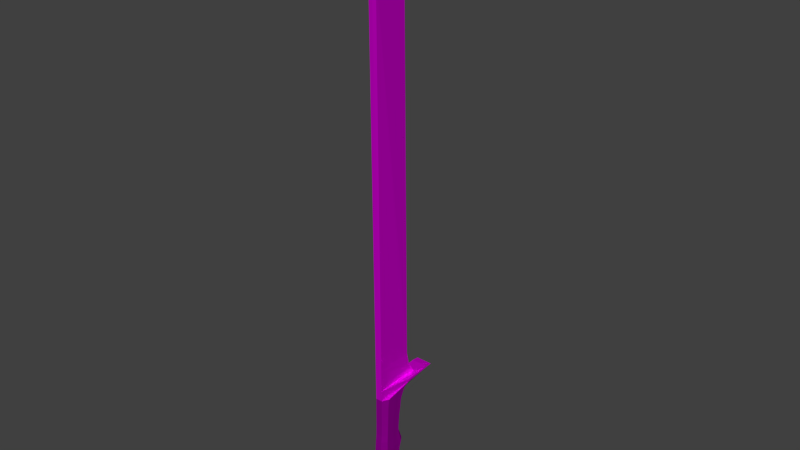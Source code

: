 # Source: Asde.blend  (saved by Blender 2.69.0; exported with 4.5.12 LTS)
import bpy
from mathutils import Matrix  # noqa: F401  (used for matrix-valued properties, if any)

bpy.ops.wm.read_factory_settings(use_empty=True)
scene = bpy.context.scene
scene.name = 'Scene'

# ---- collections
col_collection_1 = bpy.data.collections.new('Collection 1'); scene.collection.children.link(col_collection_1)

# ---- images (referenced by path relative to the original .blend; pixels are not part of the script)
import os
ASSET_DIR = os.environ.get("B2B_ASSET_DIR", "")  # directory of the original .blend (textures are referenced by path, not embedded)
HERE = os.path.dirname(os.path.abspath(__file__))  # packed textures are extracted next to this script under _unpacked/

def load_image(name, relpath, width, height, colorspace="sRGB"):
    """Load a texture the original file referenced (path relative to the .blend, or extracted next to this script)."""
    p = next((c for c in (os.path.join(HERE, relpath), os.path.join(ASSET_DIR, relpath)) if relpath and os.path.exists(c)), "")
    if p:
        img = bpy.data.images.load(p, check_existing=True)
        img.name = name
    else:  # same state as the original file: an image datablock whose file is absent (Cycles renders it pink)
        img = bpy.data.images.new(name, width, height)
        img.source = "FILE"
        img.filepath = "//" + (relpath or name)
    img.colorspace_settings.name = colorspace
    return img
img_scratched_metal1_png_001 = load_image('scratched_metal1.png.001', 'scratched_metal1.png', 1024, 1024, 'sRGB')
img_stained_cherry_wood_png_001 = load_image('stained cherry wood.png.001', 'stained cherry wood.png', 1024, 1024, 'sRGB')
img_brass_jpg_001 = load_image('brass.jpg.001', 'brass.jpg', 1024, 1024, 'sRGB')

# ---- materials (node trees are filled in below, after node groups)
mat_light = bpy.data.materials.new('light')
mat_light.alpha_threshold = 0.0
mat_light.roughness = 0.5
mat_light.line_color = (0.0, 0.0, 0.0, 1.0)
mat_orkswordsteel = bpy.data.materials.new('OrkSwordSteel')
mat_orkswordsteel.alpha_threshold = 0.0
mat_orkswordsteel.roughness = 0.5
mat_orkswordsteel.line_color = (0.0, 0.0, 0.0, 1.0)
mat_orkhandlewood = bpy.data.materials.new('OrkHandleWood')
mat_orkhandlewood.alpha_threshold = 0.0
mat_orkhandlewood.roughness = 0.5
mat_orkhandlewood.line_color = (0.0, 0.0, 0.0, 1.0)
mat_orcishhilt_pommel = bpy.data.materials.new('OrcishHilt/Pommel')
mat_orcishhilt_pommel.alpha_threshold = 0.0
mat_orcishhilt_pommel.roughness = 0.5
mat_orcishhilt_pommel.line_color = (0.0, 0.0, 0.0, 1.0)

# ---- material node trees
mat_light.use_nodes = True; mat_light.node_tree.nodes.clear()
_N = mat_light.node_tree.nodes; _L = mat_light.node_tree.links
n0 = _N.new('ShaderNodeOutputMaterial'); n0.name = 'Material Output'; n0.location = (300, 300)
n1 = _N.new('ShaderNodeEmission'); n1.name = 'Emission'; n1.location = (110, 300)
n1.inputs[0].default_value = (0.8, 0.8, 0.8, 1.0)
_L.new(n1.outputs[0], n0.inputs[0])
n0.is_active_output = True
mat_orkswordsteel.use_nodes = True; mat_orkswordsteel.node_tree.nodes.clear()
_N = mat_orkswordsteel.node_tree.nodes; _L = mat_orkswordsteel.node_tree.links
n0 = _N.new('ShaderNodeBsdfDiffuse'); n0.name = 'Diffuse BSDF'; n0.location = (337, 406)
n1 = _N.new('ShaderNodeOutputMaterial'); n1.name = 'Material Output'; n1.location = (695, 308)
n2 = _N.new('ShaderNodeBsdfAnisotropic'); n2.name = 'Glossy BSDF'; n2.location = (335, 263)
n2.distribution = 'BECKMANN'
n2.inputs[1].default_value = 0.4472
n3 = _N.new('ShaderNodeMixShader'); n3.name = 'Mix Shader'; n3.location = (525, 350)
n4 = _N.new('ShaderNodeTexImage'); n4.name = 'Image Texture'; n4.location = (88, 304)
n4.width = 190
n4.image = img_scratched_metal1_png_001
_L.new(n0.outputs[0], n3.inputs[1])
_L.new(n4.outputs[0], n0.inputs[0])
_L.new(n3.outputs[0], n1.inputs[0])
_L.new(n2.outputs[0], n3.inputs[2])
_L.new(n4.outputs[0], n2.inputs[0])
n1.is_active_output = True
mat_orkhandlewood.use_nodes = True; mat_orkhandlewood.node_tree.nodes.clear()
_N = mat_orkhandlewood.node_tree.nodes; _L = mat_orkhandlewood.node_tree.links
n0 = _N.new('ShaderNodeBsdfDiffuse'); n0.name = 'Diffuse BSDF'; n0.location = (308, 407)
n1 = _N.new('ShaderNodeMixShader'); n1.name = 'Mix Shader'; n1.location = (519, 370)
n1.inputs[0].default_value = 0.8
n2 = _N.new('ShaderNodeTexImage'); n2.name = 'Image Texture'; n2.location = (54, 332)
n2.width = 213
n2.image = img_stained_cherry_wood_png_001
n3 = _N.new('ShaderNodeOutputMaterial'); n3.name = 'Material Output'; n3.location = (700, 366)
n4 = _N.new('ShaderNodeBsdfAnisotropic'); n4.name = 'Glossy BSDF'; n4.location = (308, 280)
n4.distribution = 'BECKMANN'
n4.inputs[1].default_value = 0.5477
_L.new(n0.outputs[0], n1.inputs[1])
_L.new(n2.outputs[0], n0.inputs[0])
_L.new(n1.outputs[0], n3.inputs[0])
_L.new(n4.outputs[0], n1.inputs[2])
_L.new(n2.outputs[0], n4.inputs[0])
n3.is_active_output = True
mat_orcishhilt_pommel.use_nodes = True; mat_orcishhilt_pommel.node_tree.nodes.clear()
_N = mat_orcishhilt_pommel.node_tree.nodes; _L = mat_orcishhilt_pommel.node_tree.links
n0 = _N.new('ShaderNodeMixShader'); n0.name = 'Mix Shader'; n0.location = (173, 318)
n1 = _N.new('ShaderNodeBsdfDiffuse'); n1.name = 'Diffuse BSDF'; n1.location = (-46, 428)
n2 = _N.new('ShaderNodeTexImage'); n2.name = 'Image Texture'; n2.location = (-240, 342)
n2.width = 140
n2.image = img_brass_jpg_001
n3 = _N.new('ShaderNodeBsdfAnisotropic'); n3.name = 'Glossy BSDF'; n3.location = (-49, 240)
n3.distribution = 'BECKMANN'
n3.inputs[1].default_value = 0.4472
n4 = _N.new('ShaderNodeOutputMaterial'); n4.name = 'Material Output'; n4.location = (358, 326)
_L.new(n1.outputs[0], n0.inputs[2])
_L.new(n3.outputs[0], n0.inputs[1])
_L.new(n2.outputs[0], n1.inputs[0])
_L.new(n2.outputs[0], n3.inputs[0])
_L.new(n0.outputs[0], n4.inputs[0])
n4.is_active_output = True

# ---- world
world_world = bpy.data.worlds.new('World'); scene.world = world_world
world_world.color = (0.05088, 0.05088, 0.05088)
world_world.use_sun_shadow = False
world_world.sun_shadow_jitter_overblur = 0.0
world_world.cycles.sampling_method = 'MANUAL'
world_world.cycles.sample_map_resolution = 256

# ---- meshes
me_plane = bpy.data.meshes.new('Plane')
me_plane.from_pydata([(1.0, -1.0, 0.0), (-1.0, -1.0, 0.0), (1.0, 1.0, 0.0), (-1.0, 1.0, 0.0)], [], [(1, 0, 2, 3)])
me_plane.materials.append(mat_light)
me_plane.use_remesh_preserve_volume = False
me_plane.use_remesh_preserve_attributes = False
me_plane.use_mirror_vertex_groups = False
me_plane.update()
me_cube = bpy.data.meshes.new('Cube')
me_cube.from_pydata([(0.02281, 0.1378, -1.0), (0.02281, 0.07591, -1.0), (0.006926, 0.1751, -0.9797), (0.02281, 0.04337, -0.9707), (0.006926, 0.1417, -0.9595), (0.009347, 0.05071, -0.9718), (0.006926, 0.1303, -0.9389), (0.009347, 0.05213, -0.9389), (0.006926, 0.1277, -0.9228), (0.009347, 0.05333, -0.9228), (0.006926, 0.1285, -0.8985), (0.009347, 0.05324, -0.8985), (0.006926, 0.1278, -0.8741), (0.009347, 0.05286, -0.8741), (0.006926, 0.1307, -0.8417), (0.009347, 0.05125, -0.8417), (0.006926, 0.1402, -0.8095), (0.009347, 0.0517, -0.8095), (0.006926, 0.1285, -0.7773), (0.009347, 0.05394, -0.7773), (0.006926, 0.1274, -0.7572), (0.009347, 0.0557, -0.7572), (0.006926, 0.1303, -0.7246), (0.009347, 0.05653, -0.7246), (0.006926, 0.1355, -0.6966), (0.009347, 0.05656, -0.6966), (0.006926, 0.1395, -0.6706), (0.009347, 0.05659, -0.6706), (0.006926, 0.1545, -0.6451), (0.009347, 0.05707, -0.6451), (0.006926, 0.1342, -0.8264), (0.009347, 0.05124, -0.8264), (0.006926, 0.1287, -0.8504), (0.009347, 0.05121, -0.8504), (0.02281, 0.2438, -0.619), (0.009347, 0.05693, -0.6262), (0.005548, 0.1893, -0.6181), (0.009347, 0.05685, -0.6146), (0.02281, 0.1449, -0.9961), (0.02281, 0.0657, -0.9944), (0.02281, 0.1518, -0.9924), (0.02281, 0.05771, -0.989), (0.02281, 0.1596, -0.9881), (0.02281, 0.05049, -0.9829), (0.02281, 0.1674, -0.9839), (0.02281, 0.04436, -0.9768), (0.02281, 0.1719, -0.9814), (0.02281, 0.04054, -0.9732), (0.02281, 0.223, -0.6163), (0.02281, 0.1504, -0.6268), (0.02281, 0.1524, -0.6199), (0.02281, 0.134, -1.0), (0.01061, 0.167, -0.9791), (0.01061, 0.1361, -0.9603), (0.01061, 0.1255, -0.9389), (0.01061, 0.1231, -0.9228), (0.01061, 0.1239, -0.8985), (0.01061, 0.1232, -0.8741), (0.01061, 0.1258, -0.8417), (0.01061, 0.1347, -0.8095), (0.01061, 0.1239, -0.7773), (0.01061, 0.123, -0.7572), (0.01061, 0.1257, -0.7246), (0.01061, 0.1307, -0.6966), (0.01061, 0.1344, -0.6706), (0.01061, 0.1485, -0.6451), (0.01061, 0.1291, -0.8264), (0.01061, 0.124, -0.8504), (0.02281, 0.14, -0.996), (0.02281, 0.146, -0.9922), (0.02281, 0.1529, -0.9878), (0.02281, 0.1598, -0.9835), (0.02281, 0.1638, -0.9809), (0.02281, 0.1298, -1.0), (0.01536, 0.1581, -0.9785), (0.01536, 0.1299, -0.9611), (0.01536, 0.1202, -0.9389), (0.01536, 0.1181, -0.9228), (0.01536, 0.1188, -0.8985), (0.01536, 0.1182, -0.8741), (0.01536, 0.1204, -0.8417), (0.01536, 0.1287, -0.8095), (0.01536, 0.1189, -0.7773), (0.01536, 0.1181, -0.7572), (0.01536, 0.1207, -0.7246), (0.01536, 0.1253, -0.6966), (0.01536, 0.1288, -0.6706), (0.01536, 0.1419, -0.6451), (0.01536, 0.1235, -0.8264), (0.01536, 0.1187, -0.8504), (0.02281, 0.1347, -0.9959), (0.02281, 0.1396, -0.9919), (0.02281, 0.1455, -0.9874), (0.02281, 0.1515, -0.983), (0.02281, 0.1549, -0.9804), (0.02281, 0.1206, -1.0), (0.01585, 0.1397, -0.9772), (0.01585, 0.1175, -0.9629), (0.01585, 0.1097, -0.9389), (0.01585, 0.1081, -0.9228), (0.01585, 0.1087, -0.8985), (0.01585, 0.1081, -0.8741), (0.01585, 0.1097, -0.8417), (0.01585, 0.1167, -0.8095), (0.01585, 0.1089, -0.7773), (0.01585, 0.1086, -0.7572), (0.01585, 0.1109, -0.7246), (0.01585, 0.1147, -0.6966), (0.01585, 0.1176, -0.6706), (0.01585, 0.1285, -0.6451), (0.01585, 0.1123, -0.8264), (0.01585, 0.1083, -0.8504), (0.02281, 0.123, -0.9956), (0.02281, 0.1257, -0.9914), (0.02281, 0.1294, -0.9867), (0.02281, 0.1333, -0.9819), (0.02281, 0.1355, -0.9792), (0.02281, 0.08724, -1.0), (0.01939, 0.06751, -0.9723), (0.01939, 0.06737, -0.9696), (0.01939, 0.06645, -0.9389), (0.01939, 0.06695, -0.9228), (0.01939, 0.06703, -0.8985), (0.01939, 0.0666, -0.8741), (0.01939, 0.0658, -0.8417), (0.01939, 0.06791, -0.8095), (0.01939, 0.0676, -0.7773), (0.01939, 0.06884, -0.7572), (0.01939, 0.07004, -0.7246), (0.01939, 0.07102, -0.6966), (0.01939, 0.07178, -0.6706), (0.01939, 0.07492, -0.6451), (0.01939, 0.06645, -0.8264), (0.01939, 0.06541, -0.8504), (0.02281, 0.08021, -0.9947), (0.02281, 0.07495, -0.9896), (0.02281, 0.07048, -0.9838), (0.02281, 0.0669, -0.9781), (0.02281, 0.0646, -0.9747), (0.02281, 0.1071, -1.0), (0.01782, 0.1098, -0.9752), (0.01782, 0.09658, -0.9656), (0.01782, 0.09155, -0.9389), (0.01782, 0.09084, -0.9228), (0.01782, 0.09121, -0.8985), (0.01782, 0.09068, -0.8741), (0.01782, 0.0913, -0.8417), (0.01782, 0.09632, -0.8095), (0.01782, 0.09155, -0.7773), (0.01782, 0.09187, -0.7572), (0.01782, 0.09371, -0.7246), (0.01782, 0.09638, -0.6966), (0.01782, 0.09839, -0.6706), (0.01782, 0.1062, -0.6451), (0.01782, 0.0931, -0.8264), (0.01782, 0.0903, -0.8504), (0.02281, 0.1057, -0.9953), (0.02281, 0.1052, -0.9907), (0.02281, 0.1055, -0.9855), (0.02281, 0.1064, -0.9804), (0.02281, 0.1068, -0.9774), (0.01099, 0.05668, 0.5777), (0.01095, 0.04987, 0.5487), (0.005404, 0.1715, -0.5855), (0.009392, 0.05661, -0.582), (0.003007, 0.1674, -0.5541), (0.009435, 0.05638, -0.5508), (0.0, 0.1969, 0.4921), (0.01089, 0.04864, 0.5032), (0.0, 0.1585, 0.3941), (0.01085, 0.04882, 0.4784), (-0.02281, 0.1378, -1.0), (-0.02281, 0.07591, -1.0), (-1.788e-07, 0.1378, -1.0), (5.96e-08, 0.07591, -1.0), (-0.006926, 0.1751, -0.9797), (-0.02281, 0.04337, -0.9707), (6.414e-08, 0.04337, -0.9707), (-1.797e-07, 0.1751, -0.9797), (-0.006926, 0.1417, -0.9595), (-0.009347, 0.05071, -0.9718), (-1.806e-07, 0.1417, -0.9595), (6.865e-08, 0.05071, -0.9718), (-0.006926, 0.1303, -0.9389), (-0.009347, 0.05213, -0.9389), (-1.815e-07, 0.1303, -0.9389), (7.325e-08, 0.05213, -0.9389), (-0.006926, 0.1277, -0.9228), (-0.009347, 0.05333, -0.9228), (-1.823e-07, 0.1277, -0.9228), (7.687e-08, 0.05333, -0.9228), (-0.006926, 0.1285, -0.8985), (-0.009347, 0.05324, -0.8985), (-1.834e-07, 0.1285, -0.8985), (8.229e-08, 0.05324, -0.8985), (-0.006926, 0.1278, -0.8741), (-0.009347, 0.05286, -0.8741), (-1.844e-07, 0.1278, -0.8741), (8.774e-08, 0.05286, -0.8741), (-0.006926, 0.1307, -0.8417), (-0.009347, 0.05125, -0.8417), (-1.859e-07, 0.1307, -0.8417), (9.498e-08, 0.05125, -0.8417), (-0.006926, 0.1402, -0.8095), (-0.009347, 0.0517, -0.8095), (-1.873e-07, 0.1402, -0.8095), (1.022e-07, 0.0517, -0.8095), (-0.006926, 0.1285, -0.7773), (-0.009347, 0.05394, -0.7773), (-1.888e-07, 0.1285, -0.7773), (1.094e-07, 0.05394, -0.7773), (-0.006926, 0.1274, -0.7572), (-0.009347, 0.0557, -0.7572), (-1.897e-07, 0.1274, -0.7572), (1.139e-07, 0.0557, -0.7572), (-0.006926, 0.1303, -0.7246), (-0.009347, 0.05653, -0.7246), (-1.911e-07, 0.1303, -0.7246), (1.212e-07, 0.05654, -0.7246), (-0.006926, 0.1355, -0.6966), (-0.009347, 0.05656, -0.6966), (-1.924e-07, 0.1355, -0.6966), (1.274e-07, 0.05656, -0.6966), (-0.006926, 0.1395, -0.6706), (-0.009347, 0.05659, -0.6706), (-1.935e-07, 0.1395, -0.6706), (1.332e-07, 0.05659, -0.6706), (-0.006926, 0.1545, -0.6451), (-0.009347, 0.05707, -0.6451), (-1.947e-07, 0.1545, -0.6451), (1.389e-07, 0.05707, -0.6451), (-0.006926, 0.1342, -0.8264), (-0.009347, 0.05124, -0.8264), (-1.866e-07, 0.1342, -0.8264), (9.841e-08, 0.05124, -0.8264), (-0.006926, 0.1287, -0.8504), (-0.009347, 0.05121, -0.8504), (-1.855e-07, 0.1287, -0.8504), (9.303e-08, 0.05121, -0.8504), (-0.02281, 0.2438, -0.619), (-0.009347, 0.05693, -0.6262), (-1.955e-07, 0.2438, -0.619), (1.432e-07, 0.05693, -0.6262), (-0.005548, 0.1893, -0.6181), (-0.009347, 0.05685, -0.6146), (1.457e-07, 0.05685, -0.6146), (6.047e-08, 0.0657, -0.9944), (-0.02281, 0.1449, -0.9961), (-0.02281, 0.0657, -0.9944), (-1.79e-07, 0.1449, -0.9961), (6.131e-08, 0.05771, -0.989), (-0.02281, 0.1518, -0.9924), (-0.02281, 0.05771, -0.989), (-1.792e-07, 0.1518, -0.9924), (6.226e-08, 0.05049, -0.9829), (-0.02281, 0.1596, -0.9881), (-0.02281, 0.05049, -0.9829), (-1.793e-07, 0.1596, -0.9881), (6.32e-08, 0.04436, -0.9768), (-0.02281, 0.1674, -0.9839), (-0.02281, 0.04436, -0.9768), (-1.795e-07, 0.1674, -0.9839), (6.375e-08, 0.04054, -0.9732), (-0.02281, 0.1719, -0.9814), (-0.02281, 0.04054, -0.9732), (-1.796e-07, 0.1719, -0.9814), (-0.02281, 0.223, -0.6163), (-1.959e-07, 0.223, -0.6163), (-0.02281, 0.1504, -0.6268), (-0.02281, 0.1524, -0.6199), (4.259e-07, 0.06449, 0.6615), (-0.02281, 0.134, -1.0), (-1.641e-07, 0.134, -1.0), (-0.01061, 0.167, -0.9791), (-0.01061, 0.1361, -0.9603), (-0.01061, 0.1255, -0.9389), (-0.01061, 0.1231, -0.9228), (-0.01061, 0.1239, -0.8985), (-0.01061, 0.1232, -0.8741), (-0.01061, 0.1258, -0.8417), (-0.01061, 0.1347, -0.8095), (-0.01061, 0.1239, -0.7773), (-0.01061, 0.123, -0.7572), (-0.01061, 0.1257, -0.7246), (-0.01061, 0.1307, -0.6966), (-0.01061, 0.1344, -0.6706), (-0.01061, 0.1485, -0.6451), (-0.01061, 0.1291, -0.8264), (-0.01061, 0.124, -0.8504), (-0.02281, 0.14, -0.996), (-0.02281, 0.146, -0.9922), (-0.02281, 0.1529, -0.9878), (-0.02281, 0.1598, -0.9835), (-0.02281, 0.1638, -0.9809), (-0.02281, 0.1298, -1.0), (-0.01536, 0.1581, -0.9785), (-0.01536, 0.1299, -0.9611), (-0.01536, 0.1202, -0.9389), (-0.01536, 0.1181, -0.9228), (-0.01536, 0.1188, -0.8985), (-0.01536, 0.1182, -0.8741), (-0.01536, 0.1204, -0.8417), (-0.01536, 0.1287, -0.8095), (-0.01536, 0.1189, -0.7773), (-0.01536, 0.1181, -0.7572), (-0.01536, 0.1207, -0.7246), (-0.01536, 0.1253, -0.6966), (-0.01536, 0.1288, -0.6706), (-0.01536, 0.1419, -0.6451), (-0.01536, 0.1235, -0.8264), (-0.01536, 0.1187, -0.8504), (-0.02281, 0.1347, -0.9959), (-0.02281, 0.1396, -0.9919), (-0.02281, 0.1455, -0.9874), (-0.02281, 0.1515, -0.983), (-0.02281, 0.1549, -0.9804), (-1.48e-07, 0.1298, -1.0), (-0.02281, 0.1206, -1.0), (-0.01585, 0.1397, -0.9772), (-0.01585, 0.1175, -0.9629), (-0.01585, 0.1097, -0.9389), (-0.01585, 0.1081, -0.9228), (-0.01585, 0.1087, -0.8985), (-0.01585, 0.1081, -0.8741), (-0.01585, 0.1097, -0.8417), (-0.01585, 0.1167, -0.8095), (-0.01585, 0.1089, -0.7773), (-0.01585, 0.1086, -0.7572), (-0.01585, 0.1109, -0.7246), (-0.01585, 0.1147, -0.6966), (-0.01585, 0.1176, -0.6706), (-0.01585, 0.1285, -0.6451), (-0.01585, 0.1123, -0.8264), (-0.01585, 0.1083, -0.8504), (-0.02281, 0.123, -0.9956), (-0.02281, 0.1257, -0.9914), (-0.02281, 0.1294, -0.9867), (-0.02281, 0.1333, -0.9819), (-0.02281, 0.1355, -0.9792), (-1.128e-07, 0.1206, -1.0), (-0.02281, 0.08724, -1.0), (-0.01939, 0.06751, -0.9723), (-0.01939, 0.06737, -0.9696), (-0.01939, 0.06645, -0.9389), (-0.01939, 0.06695, -0.9228), (-0.01939, 0.06703, -0.8985), (-0.01939, 0.0666, -0.8741), (-0.01939, 0.0658, -0.8417), (-0.01939, 0.06791, -0.8095), (-0.01939, 0.0676, -0.7773), (-0.01939, 0.06884, -0.7572), (-0.01939, 0.07004, -0.7246), (-0.01939, 0.07102, -0.6966), (-0.01939, 0.07178, -0.6706), (-0.01939, 0.07492, -0.6451), (-0.01939, 0.06645, -0.8264), (-0.01939, 0.06541, -0.8504), (-0.02281, 0.08021, -0.9947), (-0.02281, 0.07495, -0.9896), (-0.02281, 0.07048, -0.9838), (-0.02281, 0.0669, -0.9781), (-0.02281, 0.0646, -0.9747), (1.592e-08, 0.08724, -1.0), (-0.02281, 0.1071, -1.0), (-0.01782, 0.1098, -0.9752), (-0.01782, 0.09658, -0.9656), (-0.01782, 0.09155, -0.9389), (-0.01782, 0.09084, -0.9228), (-0.01782, 0.09121, -0.8985), (-0.01782, 0.09068, -0.8741), (-0.01782, 0.0913, -0.8417), (-0.01782, 0.09632, -0.8095), (-0.01782, 0.09155, -0.7773), (-0.01782, 0.09187, -0.7572), (-0.01782, 0.09371, -0.7246), (-0.01782, 0.09638, -0.6966), (-0.01782, 0.09839, -0.6706), (-0.01782, 0.1062, -0.6451), (-0.01782, 0.0931, -0.8264), (-0.01782, 0.0903, -0.8504), (-0.02281, 0.1057, -0.9953), (-0.02281, 0.1052, -0.9907), (-0.02281, 0.1055, -0.9855), (-0.02281, 0.1064, -0.9804), (-0.02281, 0.1068, -0.9774), (-6.063e-08, 0.1071, -1.0), (-0.01099, 0.05668, 0.5777), (-0.0003988, 0.1786, 0.5563), (-0.01095, 0.04987, 0.5487), (4.191e-07, 0.04943, 0.5496), (-0.005404, 0.1715, -0.5855), (-0.009392, 0.05661, -0.582), (1.534e-07, 0.05659, -0.582), (-0.003007, 0.1674, -0.5541), (-0.009435, 0.05638, -0.5508), (1.607e-07, 0.05635, -0.5507), (-0.01089, 0.04864, 0.5032), (4.084e-07, 0.04822, 0.5041), (-0.01085, 0.04882, 0.4784), (4.026e-07, 0.04841, 0.4792), (3.883e-07, 0.05674, 0.5627)], [], [(117, 1, 174, 362), (38, 0, 173, 249), (138, 118, 3, 47), (47, 3, 177, 262), (4, 2, 178, 181), (118, 119, 5, 3), (3, 5, 182, 177), (6, 4, 181, 185), (119, 120, 7, 5), (5, 7, 186, 182), (8, 6, 185, 189), (120, 121, 9, 7), (7, 9, 190, 186), (10, 8, 189, 193), (121, 122, 11, 9), (9, 11, 194, 190), (12, 10, 193, 197), (122, 123, 13, 11), (11, 13, 198, 194), (32, 12, 197, 237), (133, 124, 15, 33), (33, 15, 202, 238), (30, 14, 201, 233), (132, 125, 17, 31), (31, 17, 206, 234), (18, 16, 205, 209), (125, 126, 19, 17), (17, 19, 210, 206), (20, 18, 209, 213), (126, 127, 21, 19), (19, 21, 214, 210), (22, 20, 213, 217), (127, 128, 23, 21), (21, 23, 218, 214), (24, 22, 217, 221), (128, 129, 25, 23), (23, 25, 222, 218), (26, 24, 221, 225), (129, 130, 27, 25), (25, 27, 226, 222), (28, 26, 225, 229), (130, 131, 29, 27), (27, 29, 230, 226), (34, 28, 229, 241), (16, 30, 233, 205), (124, 132, 31, 15), (15, 31, 234, 202), (14, 32, 237, 201), (123, 133, 33, 13), (13, 33, 238, 198), (28, 34, 49, 35, 29, 131, 153, 109, 87, 65), (29, 35, 242, 230), (40, 38, 249, 253), (117, 134, 39, 1), (1, 39, 246, 174), (134, 135, 41, 39), (39, 41, 250, 246), (42, 40, 253, 257), (135, 136, 43, 41), (41, 43, 254, 250), (44, 42, 257, 261), (136, 137, 45, 43), (43, 45, 258, 254), (46, 44, 261, 265), (137, 138, 47, 45), (45, 47, 262, 258), (2, 46, 265, 178), (48, 36, 37, 50), (48, 34, 241, 267), (34, 48, 50, 37, 35, 49), (35, 37, 245, 242), (387, 270, 161, 162), (0, 51, 272, 173), (46, 2, 52, 72), (2, 4, 53, 52), (4, 6, 54, 53), (6, 8, 55, 54), (8, 10, 56, 55), (10, 12, 57, 56), (32, 14, 58, 67), (30, 16, 59, 66), (16, 18, 60, 59), (18, 20, 61, 60), (20, 22, 62, 61), (22, 24, 63, 62), (24, 26, 64, 63), (26, 28, 65, 64), (14, 30, 66, 58), (12, 32, 67, 57), (0, 38, 68, 51), (38, 40, 69, 68), (40, 42, 70, 69), (42, 44, 71, 70), (44, 46, 72, 71), (51, 73, 316, 272), (72, 52, 74, 94), (52, 53, 75, 74), (53, 54, 76, 75), (54, 55, 77, 76), (55, 56, 78, 77), (56, 57, 79, 78), (67, 58, 80, 89), (66, 59, 81, 88), (59, 60, 82, 81), (60, 61, 83, 82), (61, 62, 84, 83), (62, 63, 85, 84), (63, 64, 86, 85), (64, 65, 87, 86), (58, 66, 88, 80), (57, 67, 89, 79), (51, 68, 90, 73), (68, 69, 91, 90), (69, 70, 92, 91), (70, 71, 93, 92), (71, 72, 94, 93), (73, 95, 339, 316), (94, 74, 96, 116), (74, 75, 97, 96), (75, 76, 98, 97), (76, 77, 99, 98), (77, 78, 100, 99), (78, 79, 101, 100), (89, 80, 102, 111), (88, 81, 103, 110), (81, 82, 104, 103), (82, 83, 105, 104), (83, 84, 106, 105), (84, 85, 107, 106), (85, 86, 108, 107), (86, 87, 109, 108), (80, 88, 110, 102), (79, 89, 111, 101), (73, 90, 112, 95), (90, 91, 113, 112), (91, 92, 114, 113), (92, 93, 115, 114), (93, 94, 116, 115), (139, 117, 362, 385), (160, 140, 118, 138), (140, 141, 119, 118), (141, 142, 120, 119), (142, 143, 121, 120), (143, 144, 122, 121), (144, 145, 123, 122), (155, 146, 124, 133), (154, 147, 125, 132), (147, 148, 126, 125), (148, 149, 127, 126), (149, 150, 128, 127), (150, 151, 129, 128), (151, 152, 130, 129), (152, 153, 131, 130), (146, 154, 132, 124), (145, 155, 133, 123), (139, 156, 134, 117), (156, 157, 135, 134), (157, 158, 136, 135), (158, 159, 137, 136), (159, 160, 138, 137), (95, 139, 385, 339), (116, 96, 140, 160), (96, 97, 141, 140), (97, 98, 142, 141), (98, 99, 143, 142), (99, 100, 144, 143), (100, 101, 145, 144), (111, 102, 146, 155), (110, 103, 147, 154), (103, 104, 148, 147), (104, 105, 149, 148), (105, 106, 150, 149), (106, 107, 151, 150), (107, 108, 152, 151), (108, 109, 153, 152), (102, 110, 154, 146), (101, 111, 155, 145), (95, 112, 156, 139), (112, 113, 157, 156), (113, 114, 158, 157), (114, 115, 159, 158), (115, 116, 160, 159), (162, 161, 270, 389), (168, 162, 389, 397), (167, 387, 162, 168), (37, 164, 392, 245), (36, 163, 164, 37), (164, 166, 395, 392), (163, 165, 166, 164), (165, 163, 390, 393), (170, 168, 397, 399), (169, 167, 168, 170), (166, 170, 399, 395), (165, 169, 170, 166), (340, 362, 174, 172), (247, 249, 173, 171), (361, 264, 176, 341), (264, 262, 177, 176), (179, 181, 178, 175), (341, 176, 180, 342), (176, 177, 182, 180), (183, 185, 181, 179), (342, 180, 184, 343), (180, 182, 186, 184), (187, 189, 185, 183), (343, 184, 188, 344), (184, 186, 190, 188), (191, 193, 189, 187), (344, 188, 192, 345), (188, 190, 194, 192), (195, 197, 193, 191), (345, 192, 196, 346), (192, 194, 198, 196), (235, 237, 197, 195), (356, 236, 200, 347), (236, 238, 202, 200), (231, 233, 201, 199), (355, 232, 204, 348), (232, 234, 206, 204), (207, 209, 205, 203), (348, 204, 208, 349), (204, 206, 210, 208), (211, 213, 209, 207), (349, 208, 212, 350), (208, 210, 214, 212), (215, 217, 213, 211), (350, 212, 216, 351), (212, 214, 218, 216), (219, 221, 217, 215), (351, 216, 220, 352), (216, 218, 222, 220), (223, 225, 221, 219), (352, 220, 224, 353), (220, 222, 226, 224), (227, 229, 225, 223), (353, 224, 228, 354), (224, 226, 230, 228), (239, 241, 229, 227), (203, 205, 233, 231), (347, 200, 232, 355), (200, 202, 234, 232), (199, 201, 237, 235), (346, 196, 236, 356), (196, 198, 238, 236), (227, 286, 308, 331, 377, 354, 228, 240, 268, 239), (228, 230, 242, 240), (251, 253, 249, 247), (340, 172, 248, 357), (172, 174, 246, 248), (357, 248, 252, 358), (248, 246, 250, 252), (255, 257, 253, 251), (358, 252, 256, 359), (252, 250, 254, 256), (259, 261, 257, 255), (359, 256, 260, 360), (256, 254, 258, 260), (263, 265, 261, 259), (360, 260, 264, 361), (260, 258, 262, 264), (175, 178, 265, 263), (266, 269, 244, 243), (266, 267, 241, 239), (239, 268, 240, 244, 269, 266), (240, 242, 245, 244), (387, 388, 386, 270), (171, 173, 272, 271), (263, 293, 273, 175), (175, 273, 274, 179), (179, 274, 275, 183), (183, 275, 276, 187), (187, 276, 277, 191), (191, 277, 278, 195), (235, 288, 279, 199), (231, 287, 280, 203), (203, 280, 281, 207), (207, 281, 282, 211), (211, 282, 283, 215), (215, 283, 284, 219), (219, 284, 285, 223), (223, 285, 286, 227), (199, 279, 287, 231), (195, 278, 288, 235), (171, 271, 289, 247), (247, 289, 290, 251), (251, 290, 291, 255), (255, 291, 292, 259), (259, 292, 293, 263), (271, 272, 316, 294), (293, 315, 295, 273), (273, 295, 296, 274), (274, 296, 297, 275), (275, 297, 298, 276), (276, 298, 299, 277), (277, 299, 300, 278), (288, 310, 301, 279), (287, 309, 302, 280), (280, 302, 303, 281), (281, 303, 304, 282), (282, 304, 305, 283), (283, 305, 306, 284), (284, 306, 307, 285), (285, 307, 308, 286), (279, 301, 309, 287), (278, 300, 310, 288), (271, 294, 311, 289), (289, 311, 312, 290), (290, 312, 313, 291), (291, 313, 314, 292), (292, 314, 315, 293), (294, 316, 339, 317), (315, 338, 318, 295), (295, 318, 319, 296), (296, 319, 320, 297), (297, 320, 321, 298), (298, 321, 322, 299), (299, 322, 323, 300), (310, 333, 324, 301), (309, 332, 325, 302), (302, 325, 326, 303), (303, 326, 327, 304), (304, 327, 328, 305), (305, 328, 329, 306), (306, 329, 330, 307), (307, 330, 331, 308), (301, 324, 332, 309), (300, 323, 333, 310), (294, 317, 334, 311), (311, 334, 335, 312), (312, 335, 336, 313), (313, 336, 337, 314), (314, 337, 338, 315), (363, 385, 362, 340), (384, 361, 341, 364), (364, 341, 342, 365), (365, 342, 343, 366), (366, 343, 344, 367), (367, 344, 345, 368), (368, 345, 346, 369), (379, 356, 347, 370), (378, 355, 348, 371), (371, 348, 349, 372), (372, 349, 350, 373), (373, 350, 351, 374), (374, 351, 352, 375), (375, 352, 353, 376), (376, 353, 354, 377), (370, 347, 355, 378), (369, 346, 356, 379), (363, 340, 357, 380), (380, 357, 358, 381), (381, 358, 359, 382), (382, 359, 360, 383), (383, 360, 361, 384), (317, 339, 385, 363), (338, 384, 364, 318), (318, 364, 365, 319), (319, 365, 366, 320), (320, 366, 367, 321), (321, 367, 368, 322), (322, 368, 369, 323), (333, 379, 370, 324), (332, 378, 371, 325), (325, 371, 372, 326), (326, 372, 373, 327), (327, 373, 374, 328), (328, 374, 375, 329), (329, 375, 376, 330), (330, 376, 377, 331), (324, 370, 378, 332), (323, 369, 379, 333), (317, 363, 380, 334), (334, 380, 381, 335), (335, 381, 382, 336), (336, 382, 383, 337), (337, 383, 384, 338), (388, 389, 270, 386), (163, 36, 243, 390), (396, 397, 389, 388), (244, 245, 392, 391), (243, 244, 391, 390), (391, 392, 395, 394), (390, 391, 394, 393), (398, 399, 397, 396), (169, 398, 396, 167), (394, 395, 399, 398), (167, 396, 388, 387), (393, 394, 398, 169), (243, 36, 267, 266), (400, 169, 165), (36, 48, 267), (400, 165, 393, 169)])
me_cube.polygons.foreach_set('material_index', [2, 2, 2, 2, 2, 2, 2, 1, 1, 1, 1, 1, 1, 1, 1, 1, 1, 1, 1, 1, 1, 1, 1, 1, 1, 1, 1, 1, 1, 1, 1, 1, 1, 1, 1, 1, 1, 1, 1, 1, 1, 1, 1, 2, 1, 1, 1, 1, 1, 1, 2, 2, 2, 2, 2, 2, 2, 2, 2, 2, 2, 2, 2, 2, 2, 2, 2, 2, 2, 2, 2, 0, 2, 2, 2, 1, 1, 1, 1, 1, 1, 1, 1, 1, 1, 1, 1, 1, 1, 2, 2, 2, 2, 2, 2, 2, 2, 1, 1, 1, 1, 1, 1, 1, 1, 1, 1, 1, 1, 1, 1, 2, 2, 2, 2, 2, 2, 2, 2, 1, 1, 1, 1, 1, 1, 1, 1, 1, 1, 1, 1, 1, 1, 2, 2, 2, 2, 0, 2, 2, 2, 1, 1, 1, 1, 1, 1, 1, 1, 1, 1, 1, 1, 1, 1, 2, 2, 2, 2, 2, 2, 2, 2, 1, 1, 1, 1, 1, 1, 1, 1, 1, 1, 1, 1, 1, 1, 2, 2, 2, 2, 2, 0, 0, 0, 0, 0, 0, 0, 0, 0, 0, 0, 0, 2, 2, 2, 2, 2, 2, 2, 1, 1, 1, 1, 1, 1, 1, 1, 1, 1, 1, 1, 1, 1, 1, 1, 1, 1, 1, 1, 1, 1, 1, 1, 1, 1, 1, 1, 1, 1, 1, 1, 1, 1, 1, 1, 2, 1, 1, 1, 1, 1, 1, 2, 2, 2, 2, 2, 2, 2, 2, 2, 2, 2, 2, 2, 2, 2, 2, 2, 2, 2, 2, 2, 0, 2, 2, 2, 1, 1, 1, 1, 1, 1, 1, 1, 1, 1, 1, 1, 1, 1, 2, 2, 2, 2, 2, 2, 2, 2, 1, 1, 1, 1, 1, 1, 1, 1, 1, 1, 1, 1, 1, 1, 2, 2, 2, 2, 2, 2, 2, 2, 1, 1, 1, 1, 1, 1, 1, 1, 1, 1, 1, 1, 1, 1, 2, 2, 2, 2, 2, 2, 2, 2, 1, 1, 1, 1, 1, 1, 1, 1, 1, 1, 1, 1, 1, 1, 2, 2, 2, 2, 2, 2, 2, 2, 1, 1, 1, 1, 1, 1, 1, 1, 1, 1, 1, 1, 1, 1, 0, 2, 2, 2, 2, 0, 0, 0, 0, 0, 0, 0, 0, 0, 0, 0, 0, 2, 0, 2, 0])
_uv = me_cube.uv_layers.new(name='UVMap')
_uv.uv.foreach_set('vector', [2.26, -0.5581, 2.261, -0.4182, 1.974, -0.4173, 1.973, -0.5572, 2.258, -1.279, 2.258, -1.182, 1.971, -1.181, 1.971, -1.279, 2.174, 3.954, 2.207, 3.917, 2.202, 4.224, 2.167, 4.257, 2.295, -1.693, 2.262, -1.693, 2.261, -1.98, 2.294, -1.98, 1.857, 3.738, 1.859, 4.184, 1.771, 4.184, 1.77, 3.738, 2.565, -3.997, 2.56, -3.997, 2.354, -3.87, 2.261, -4.04, 2.261, -4.04, 2.354, -3.87, 2.355, -3.753, 2.261, -3.752, 0.9164, 0.8998, 0.9165, 0.9309, 0.9061, 0.931, 0.906, 0.8998, 0.6036, 0.56, 0.601, 0.6061, 0.5804, 0.6055, 0.5796, 0.5559, 0.8942, 8.633e-05, 0.8941, 0.04973, 0.88, 0.04968, 0.8801, 4.321e-05, 0.9164, 0.8754, 0.9164, 0.8998, 0.906, 0.8998, 0.9059, 0.8754, 0.601, 0.6061, 0.6011, 0.6305, 0.5815, 0.6299, 0.5804, 0.6055, 0.8941, 0.04973, 0.894, 0.07411, 0.8799, 0.07406, 0.88, 0.04968, 0.9163, 0.8388, 0.9164, 0.8754, 0.9059, 0.8754, 0.9058, 0.8388, 0.6011, 0.6305, 0.6002, 0.6671, 0.5803, 0.6665, 0.5815, 0.6299, 0.894, 0.07411, 0.8939, 0.1107, 0.8798, 0.1107, 0.8799, 0.07406, 0.9161, 0.8021, 0.9163, 0.8388, 0.9058, 0.8388, 0.9057, 0.8021, 0.6002, 0.6671, 0.5985, 0.7038, 0.5788, 0.7032, 0.5803, 0.6665, 0.8939, 0.1107, 0.8938, 0.1474, 0.8797, 0.1474, 0.8798, 0.1107, 0.916, 0.7664, 0.9161, 0.8021, 0.9057, 0.8021, 0.9056, 0.7664, 0.5957, 0.7394, 0.5959, 0.7525, 0.575, 0.752, 0.5753, 0.7388, 0.8936, 0.183, 0.8936, 0.1962, 0.8795, 0.1962, 0.8796, 0.183, 0.9159, 0.7302, 0.916, 0.7533, 0.9056, 0.7533, 0.9055, 0.7302, 0.5963, 0.7756, 0.5978, 0.8011, 0.5743, 0.8005, 0.5743, 0.7751, 0.8935, 0.2193, 0.8935, 0.2447, 0.8794, 0.2446, 0.8795, 0.2192, 0.9157, 0.6561, 0.9158, 0.7049, 0.9054, 0.7049, 0.9053, 0.6561, 0.5978, 0.8011, 0.596, 0.8497, 0.5764, 0.8492, 0.5743, 0.8005, 0.8935, 0.2447, 0.8933, 0.2934, 0.8792, 0.2934, 0.8794, 0.2446, 0.9156, 0.6259, 0.9157, 0.6561, 0.9053, 0.6561, 0.9052, 0.6259, 0.596, 0.8497, 0.597, 0.8799, 0.5782, 0.8794, 0.5764, 0.8492, 0.8933, 0.2934, 0.8932, 0.3236, 0.8791, 0.3236, 0.8792, 0.2934, 0.9155, 0.5768, 0.9156, 0.6259, 0.9052, 0.6259, 0.905, 0.5768, 0.597, 0.8799, 0.5974, 0.9291, 0.5781, 0.9286, 0.5782, 0.8794, 0.8932, 0.3236, 0.8931, 0.3728, 0.879, 0.3727, 0.8791, 0.3236, 0.9153, 0.5346, 0.9155, 0.5768, 0.905, 0.5768, 0.9049, 0.5346, 0.5974, 0.9291, 0.5978, 0.9714, 0.5769, 0.9708, 0.5781, 0.9286, 0.8931, 0.3728, 0.8929, 0.415, 0.8789, 0.415, 0.879, 0.3727, 0.9152, 0.4954, 0.9153, 0.5346, 0.9049, 0.5346, 0.9048, 0.4954, 0.5978, 0.9714, 0.5978, 1.011, 0.5759, 1.01, 0.5769, 0.9708, 0.8929, 0.415, 0.8928, 0.4543, 0.8787, 0.4542, 0.8789, 0.415, 0.9151, 0.4573, 0.9152, 0.4954, 0.9048, 0.4954, 0.9046, 0.4573, 0.5978, 1.011, 0.6015, 1.049, 0.5756, 1.048, 0.5759, 1.01, 0.8928, 0.4543, 0.8927, 0.4926, 0.8786, 0.4925, 0.8787, 0.4542, 2.444, -0.2196, 2.247, 0.9483, 2.16, 0.9486, 2.156, -0.2188, 0.9158, 0.7049, 0.9159, 0.7302, 0.9055, 0.7302, 0.9054, 0.7049, 0.5959, 0.7525, 0.5963, 0.7756, 0.5743, 0.7751, 0.575, 0.752, 0.8936, 0.1962, 0.8935, 0.2193, 0.8795, 0.2192, 0.8795, 0.1962, 0.916, 0.7533, 0.916, 0.7664, 0.9056, 0.7664, 0.9056, 0.7533, 0.5985, 0.7038, 0.5957, 0.7394, 0.5753, 0.7388, 0.5788, 0.7032, 0.8938, 0.1474, 0.8936, 0.183, 0.8796, 0.183, 0.8797, 0.1474, 0.2462, 4.752, 1.347, 5.111, 0.1759, 4.982, -0.9875, 4.957, -0.9791, 4.718, -0.7627, 4.724, -0.3687, 4.735, -0.08645, 4.743, 0.0816, 4.747, 0.1681, 4.75, 1.67, 0.07521, 1.669, 0.314, 1.552, 0.3137, 1.552, 0.07485, 2.258, -1.374, 2.258, -1.279, 1.971, -1.279, 1.971, -1.373, 1.882, 3.643, 1.94, 3.737, 1.929, 3.919, 1.869, 3.785, 2.261, -0.4182, 2.261, -0.3064, 1.974, -0.3055, 1.974, -0.4173, 1.94, 3.737, 1.998, 3.808, 1.988, 4.025, 1.929, 3.919, 2.261, -0.3064, 2.261, -0.2214, 1.974, -0.2205, 1.974, -0.3055, 2.258, -1.481, 2.258, -1.374, 1.971, -1.373, 1.97, -1.48, 1.998, 3.808, 2.066, 3.87, 2.057, 4.122, 1.988, 4.025, 2.489, -1.693, 2.414, -1.693, 2.413, -1.98, 2.488, -1.98, 2.257, -1.587, 2.258, -1.481, 1.97, -1.48, 1.97, -1.586, 2.066, 3.87, 2.134, 3.921, 2.126, 4.205, 2.057, 4.122, 2.414, -1.693, 2.339, -1.693, 2.338, -1.98, 2.413, -1.98, 2.257, -1.649, 2.257, -1.587, 1.97, -1.586, 1.97, -1.648, 2.134, 3.921, 2.174, 3.954, 2.167, 4.257, 2.126, 4.205, 2.339, -1.693, 2.295, -1.693, 2.294, -1.98, 2.338, -1.98, 2.057, -1.693, 2.257, -1.649, 1.97, -1.648, 1.97, -1.692, 2.26, -1.958, 2.041, -2.377, 2.084, -4.04, 2.257, -2.837, 2.26, -1.958, 2.261, -1.694, 1.973, -1.693, 1.973, -1.957, 1.347, 5.111, 1.085, 5.138, 0.1986, 5.068, -0.9925, 5.102, -0.9875, 4.957, 0.1759, 4.982, 1.669, 0.314, 1.669, 0.4593, 1.551, 0.4589, 1.552, 0.3137, 0.1968, 1.77, 0.02559, 1.929, 0.01243, 1.803, 0.002058, 1.759, 2.258, -1.182, 2.259, -1.135, 1.971, -1.134, 1.971, -1.181, 2.403, 2.295, 2.207, 2.351, 2.244, 2.245, 2.394, 2.194, 0.6218, 0.5491, 0.1946, 0.7909, 0.1217, 0.7793, 0.5169, 0.5531, 0.7161, 0.5782, 0.6981, 0.6088, 0.6906, 0.6086, 0.7073, 0.5769, 0.6981, 0.6088, 0.6936, 0.633, 0.6863, 0.6328, 0.6906, 0.6086, 0.6936, 0.633, 0.6938, 0.6697, 0.6865, 0.6695, 0.6863, 0.6328, 0.6938, 0.6697, 0.6917, 0.7063, 0.6845, 0.7061, 0.6865, 0.6695, 0.6921, 0.742, 0.6946, 0.7553, 0.687, 0.7551, 0.6846, 0.7418, 0.6994, 0.7785, 0.7076, 0.8041, 0.6991, 0.8039, 0.6914, 0.7783, 0.7076, 0.8041, 0.6887, 0.8523, 0.6815, 0.8521, 0.6991, 0.8039, 0.6887, 0.8523, 0.6862, 0.8824, 0.6792, 0.8822, 0.6815, 0.8521, 0.6862, 0.8824, 0.6891, 0.9317, 0.682, 0.9315, 0.6792, 0.8822, 0.6891, 0.9317, 0.6959, 0.9741, 0.6883, 0.9739, 0.682, 0.9315, 0.6959, 0.9741, 0.7008, 1.013, 0.6927, 1.013, 0.6883, 0.9739, 0.7008, 1.013, 0.7223, 1.052, 0.7129, 1.052, 0.6927, 1.013, 0.6946, 0.7553, 0.6994, 0.7785, 0.6914, 0.7783, 0.687, 0.7551, 0.6917, 0.7063, 0.6921, 0.742, 0.6846, 0.7418, 0.6845, 0.7061, 1.936, 3.01, 1.992, 2.925, 1.989, 2.986, 1.932, 3.058, 1.992, 2.925, 2.047, 2.843, 2.043, 2.916, 1.989, 2.986, 2.047, 2.843, 2.109, 2.75, 2.105, 2.834, 2.043, 2.916, 2.109, 2.75, 2.17, 2.657, 2.167, 2.753, 2.105, 2.834, 2.17, 2.657, 2.206, 2.603, 2.203, 2.705, 2.167, 2.753, 2.259, -1.135, 2.259, -1.083, 1.972, -1.082, 1.971, -1.134, 2.394, 2.194, 2.244, 2.245, 2.294, 2.128, 2.384, 2.082, 2.244, 2.245, 2.208, 1.834, 2.26, 1.753, 2.294, 2.128, 0.7073, 0.5769, 0.6906, 0.6086, 0.6822, 0.6084, 0.6977, 0.5753, 0.6906, 0.6086, 0.6863, 0.6328, 0.6783, 0.6326, 0.6822, 0.6084, 0.6863, 0.6328, 0.6865, 0.6695, 0.6784, 0.6692, 0.6783, 0.6326, 0.6865, 0.6695, 0.6845, 0.7061, 0.6764, 0.7059, 0.6784, 0.6692, 0.6846, 0.7418, 0.687, 0.7551, 0.6784, 0.7548, 0.6762, 0.7416, 0.6914, 0.7783, 0.6991, 0.8039, 0.6896, 0.8036, 0.6825, 0.778, 0.6991, 0.8039, 0.6815, 0.8521, 0.6734, 0.8519, 0.6896, 0.8036, 0.6815, 0.8521, 0.6792, 0.8822, 0.6715, 0.882, 0.6734, 0.8519, 0.6792, 0.8822, 0.682, 0.9315, 0.674, 0.9312, 0.6715, 0.882, 0.682, 0.9315, 0.6883, 0.9739, 0.6798, 0.9737, 0.674, 0.9312, 0.6883, 0.9739, 0.6927, 1.013, 0.6839, 1.013, 0.6798, 0.9737, 0.6927, 1.013, 0.7129, 1.052, 0.7025, 1.052, 0.6839, 1.013, 0.687, 0.7551, 0.6914, 0.7783, 0.6825, 0.778, 0.6784, 0.7548, 0.6845, 0.7061, 0.6846, 0.7418, 0.6762, 0.7416, 0.6764, 0.7059, 1.932, 3.058, 1.989, 2.986, 1.984, 3.053, 1.927, 3.11, 1.989, 2.986, 2.043, 2.916, 2.039, 2.996, 1.984, 3.053, 2.043, 2.916, 2.105, 2.834, 2.102, 2.927, 2.039, 2.996, 2.105, 2.834, 2.167, 2.753, 2.164, 2.857, 2.102, 2.927, 2.167, 2.753, 2.203, 2.705, 2.201, 2.817, 2.164, 2.857, 2.259, -1.083, 2.259, -0.9701, 1.972, -0.9692, 1.972, -1.082, 2.384, 2.082, 2.294, 2.128, 2.279, 1.896, 2.362, 1.839, 0.401, 0.5575, 0.04099, 0.7666, -0.1145, 0.7394, 0.1688, 0.5678, 0.6977, 0.5753, 0.6822, 0.6084, 0.6663, 0.6079, 0.6791, 0.5721, 0.6822, 0.6084, 0.6783, 0.6326, 0.6633, 0.6322, 0.6663, 0.6079, 0.6783, 0.6326, 0.6784, 0.6692, 0.6632, 0.6688, 0.6633, 0.6322, 0.6784, 0.6692, 0.6764, 0.7059, 0.6613, 0.7055, 0.6632, 0.6688, 0.6762, 0.7416, 0.6784, 0.7548, 0.6623, 0.7544, 0.6605, 0.7412, 0.6825, 0.778, 0.6896, 0.8036, 0.6715, 0.8031, 0.6656, 0.7776, 0.6896, 0.8036, 0.6734, 0.8519, 0.6584, 0.8515, 0.6715, 0.8031, 0.6734, 0.8519, 0.6715, 0.882, 0.6571, 0.8816, 0.6584, 0.8515, 0.6715, 0.882, 0.674, 0.9312, 0.6592, 0.9308, 0.6571, 0.8816, 0.674, 0.9312, 0.6798, 0.9737, 0.6638, 0.9732, 0.6592, 0.9308, 0.6798, 0.9737, 0.6839, 1.013, 0.667, 1.013, 0.6638, 0.9732, 0.6839, 1.013, 0.7025, 1.052, 0.6824, 1.051, 0.667, 1.013, 0.6784, 0.7548, 0.6825, 0.778, 0.6656, 0.7776, 0.6623, 0.7544, 0.6764, 0.7059, 0.6762, 0.7416, 0.6605, 0.7412, 0.6613, 0.7055, 1.927, 3.11, 1.984, 3.053, 1.975, 3.2, 1.918, 3.225, 1.984, 3.053, 2.039, 2.996, 2.03, 3.17, 1.975, 3.2, 2.039, 2.996, 2.102, 2.927, 2.094, 3.13, 2.03, 3.17, 2.102, 2.927, 2.164, 2.857, 2.158, 3.086, 2.094, 3.13, 0.9519, 0.8256, 0.9562, 0.8208, 0.9555, 0.85, 0.9511, 0.853, 2.26, -0.8032, 2.26, -0.5581, 1.973, -0.5572, 1.972, -0.8023, 2.33, 1.478, 2.271, 1.519, 2.243, 0.9856, 2.283, 0.9488, -0.2085, 0.582, -0.378, 0.6981, -0.7447, 0.6382, -0.742, 0.6035, 0.6475, 0.5671, 0.6389, 0.6072, 0.601, 0.6061, 0.6036, 0.56, 0.6389, 0.6072, 0.6371, 0.6315, 0.6011, 0.6305, 0.601, 0.6061, 0.6371, 0.6315, 0.6367, 0.6681, 0.6002, 0.6671, 0.6011, 0.6305, 0.6367, 0.6681, 0.6348, 0.7048, 0.5985, 0.7038, 0.6002, 0.6671, 0.6333, 0.7404, 0.6344, 0.7536, 0.5959, 0.7525, 0.5957, 0.7394, 0.6365, 0.7768, 0.6406, 0.8023, 0.5978, 0.8011, 0.5963, 0.7756, 0.6406, 0.8023, 0.6321, 0.8507, 0.596, 0.8497, 0.5978, 0.8011, 0.6321, 0.8507, 0.6318, 0.8809, 0.597, 0.8799, 0.596, 0.8497, 0.6318, 0.8809, 0.6332, 0.9301, 0.5974, 0.9291, 0.597, 0.8799, 0.6332, 0.9301, 0.636, 0.9725, 0.5978, 0.9714, 0.5974, 0.9291, 0.636, 0.9725, 0.638, 1.012, 0.5978, 1.011, 0.5978, 0.9714, 0.638, 1.012, 0.6486, 1.05, 0.6015, 1.049, 0.5978, 1.011, 0.6344, 0.7536, 0.6365, 0.7768, 0.5963, 0.7756, 0.5959, 0.7525, 0.6348, 0.7048, 0.6333, 0.7404, 0.5957, 0.7394, 0.5985, 0.7038, 1.903, 3.394, 1.961, 3.418, 1.94, 3.737, 1.882, 3.643, 1.961, 3.418, 2.017, 3.429, 1.998, 3.808, 1.94, 3.737, 2.017, 3.429, 2.083, 3.43, 2.066, 3.87, 1.998, 3.808, 2.083, 3.43, 2.148, 3.425, 2.134, 3.921, 2.066, 3.87, 2.148, 3.425, 2.186, 3.423, 2.174, 3.954, 2.134, 3.921, 2.259, -0.9701, 2.26, -0.8032, 1.972, -0.8023, 1.972, -0.9692, 2.362, 1.839, 2.279, 1.896, 2.271, 1.519, 2.33, 1.478, 0.1688, 0.5678, -0.1145, 0.7394, -0.378, 0.6981, -0.2085, 0.582, 0.6791, 0.5721, 0.6663, 0.6079, 0.6389, 0.6072, 0.6475, 0.5671, 0.6663, 0.6079, 0.6633, 0.6322, 0.6371, 0.6315, 0.6389, 0.6072, 0.6633, 0.6322, 0.6632, 0.6688, 0.6367, 0.6681, 0.6371, 0.6315, 0.6632, 0.6688, 0.6613, 0.7055, 0.6348, 0.7048, 0.6367, 0.6681, 0.6605, 0.7412, 0.6623, 0.7544, 0.6344, 0.7536, 0.6333, 0.7404, 0.6656, 0.7776, 0.6715, 0.8031, 0.6406, 0.8023, 0.6365, 0.7768, 0.6715, 0.8031, 0.6584, 0.8515, 0.6321, 0.8507, 0.6406, 0.8023, 0.6584, 0.8515, 0.6571, 0.8816, 0.6318, 0.8809, 0.6321, 0.8507, 0.6571, 0.8816, 0.6592, 0.9308, 0.6332, 0.9301, 0.6318, 0.8809, 0.6592, 0.9308, 0.6638, 0.9732, 0.636, 0.9725, 0.6332, 0.9301, 0.6638, 0.9732, 0.667, 1.013, 0.638, 1.012, 0.636, 0.9725, 0.667, 1.013, 0.6824, 1.051, 0.6486, 1.05, 0.638, 1.012, 0.6623, 0.7544, 0.6656, 0.7776, 0.6365, 0.7768, 0.6344, 0.7536, 0.6613, 0.7055, 0.6605, 0.7412, 0.6333, 0.7404, 0.6348, 0.7048, 1.918, 3.225, 1.975, 3.2, 1.961, 3.418, 1.903, 3.394, 1.975, 3.2, 2.03, 3.17, 2.017, 3.429, 1.961, 3.418, 2.03, 3.17, 2.094, 3.13, 2.083, 3.43, 2.017, 3.429, 2.094, 3.13, 2.158, 3.086, 2.148, 3.425, 2.083, 3.43, 2.158, 3.086, 2.195, 3.061, 2.186, 3.423, 2.148, 3.425, 0.8896, 2.291, 0.8895, 2.335, 0.8726, 2.462, 0.8731, 2.293, 0.8897, 2.223, 0.8896, 2.291, 0.8731, 2.293, 0.8733, 2.224, 0.224, 1.673, 0.1968, 1.77, 0.002058, 1.759, 0.0, 1.691, 0.8926, 0.5385, 0.8925, 0.5877, 0.8783, 0.5876, 0.8785, 0.5385, 0.2068, 0.0, 0.1802, 0.04931, 0.007109, 0.05503, 0.007322, 0.005907, 0.8925, 0.5877, 0.8924, 0.6348, 0.8782, 0.6348, 0.8783, 0.5876, 0.1802, 0.04931, 0.1746, 0.09656, 0.006904, 0.1022, 0.007109, 0.05503, 0.976, 0.06874, 0.9797, 0.116, 0.9634, 0.1161, 0.9669, 0.06877, 0.8898, 2.185, 0.8897, 2.223, 0.8733, 2.224, 0.8734, 2.187, 0.1658, 1.526, 0.224, 1.673, 0.0, 1.691, 0.0001626, 1.653, 0.8924, 0.6348, 0.8898, 2.185, 0.8734, 2.187, 0.8782, 0.6348, 0.1746, 0.09656, 0.1658, 1.526, 0.0001626, 1.653, 0.006904, 0.1022, 1.686, -0.5563, 1.973, -0.5572, 1.974, -0.4173, 1.687, -0.4165, 1.684, -1.278, 1.971, -1.279, 1.971, -1.181, 1.684, -1.18, 1.903, 2.3, 1.91, 2.603, 1.875, 2.571, 1.869, 2.268, 2.293, -2.267, 2.294, -1.98, 2.261, -1.98, 2.261, -2.267, 1.683, 3.738, 1.77, 3.738, 1.771, 4.184, 1.684, 4.184, 2.566, -3.509, 2.262, -3.465, 2.355, -3.635, 2.561, -3.509, 2.262, -3.465, 2.261, -3.752, 2.355, -3.753, 2.355, -3.635, 0.8956, 0.8998, 0.906, 0.8998, 0.9061, 0.931, 0.8957, 0.931, 0.8251, 0.01056, 0.8508, 0.006532, 0.85, 0.05618, 0.8278, 0.05671, 0.866, 0.0, 0.8801, 4.321e-05, 0.88, 0.04968, 0.8659, 0.04964, 0.8955, 0.8755, 0.9059, 0.8754, 0.906, 0.8998, 0.8956, 0.8998, 0.8278, 0.05671, 0.85, 0.05618, 0.8489, 0.08057, 0.8277, 0.08107, 0.8659, 0.04964, 0.88, 0.04968, 0.8799, 0.07406, 0.8658, 0.07402, 0.8954, 0.8389, 0.9058, 0.8388, 0.9059, 0.8754, 0.8955, 0.8755, 0.8277, 0.08107, 0.8489, 0.08057, 0.85, 0.1172, 0.8286, 0.1177, 0.8658, 0.07402, 0.8799, 0.07406, 0.8798, 0.1107, 0.8657, 0.1106, 0.8953, 0.8021, 0.9057, 0.8021, 0.9058, 0.8388, 0.8954, 0.8389, 0.8286, 0.1177, 0.85, 0.1172, 0.8516, 0.1539, 0.8302, 0.1544, 0.8657, 0.1106, 0.8798, 0.1107, 0.8797, 0.1474, 0.8656, 0.1473, 0.8952, 0.7665, 0.9056, 0.7664, 0.9057, 0.8021, 0.8953, 0.8021, 0.833, 0.19, 0.8551, 0.1894, 0.8554, 0.2026, 0.8328, 0.2031, 0.8655, 0.1829, 0.8796, 0.183, 0.8795, 0.1962, 0.8654, 0.1961, 0.895, 0.7303, 0.9055, 0.7302, 0.9056, 0.7533, 0.8951, 0.7533, 0.8324, 0.2262, 0.856, 0.2257, 0.856, 0.2511, 0.8309, 0.2517, 0.8654, 0.2192, 0.8795, 0.2192, 0.8794, 0.2446, 0.8653, 0.2446, 0.8948, 0.6562, 0.9053, 0.6561, 0.9054, 0.7049, 0.895, 0.7049, 0.8309, 0.2517, 0.856, 0.2511, 0.854, 0.2998, 0.8328, 0.3003, 0.8653, 0.2446, 0.8794, 0.2446, 0.8792, 0.2934, 0.8651, 0.2933, 0.8947, 0.626, 0.9052, 0.6259, 0.9053, 0.6561, 0.8948, 0.6562, 0.8328, 0.3003, 0.854, 0.2998, 0.8522, 0.3301, 0.8317, 0.3305, 0.8651, 0.2933, 0.8792, 0.2934, 0.8791, 0.3236, 0.865, 0.3235, 0.8946, 0.5769, 0.905, 0.5768, 0.9052, 0.6259, 0.8947, 0.626, 0.8317, 0.3305, 0.8522, 0.3301, 0.8523, 0.3792, 0.8313, 0.3797, 0.865, 0.3235, 0.8791, 0.3236, 0.879, 0.3727, 0.8649, 0.3727, 0.8944, 0.5347, 0.9049, 0.5346, 0.905, 0.5768, 0.8946, 0.5769, 0.8313, 0.3797, 0.8523, 0.3792, 0.8534, 0.4215, 0.831, 0.422, 0.8649, 0.3727, 0.879, 0.3727, 0.8789, 0.415, 0.8648, 0.4149, 0.8943, 0.4955, 0.9048, 0.4954, 0.9049, 0.5346, 0.8944, 0.5347, 0.831, 0.422, 0.8534, 0.4215, 0.8545, 0.4607, 0.8309, 0.4612, 0.8648, 0.4149, 0.8789, 0.415, 0.8787, 0.4542, 0.8646, 0.4542, 0.8942, 0.4573, 0.9046, 0.4573, 0.9048, 0.4954, 0.8943, 0.4955, 0.8309, 0.4612, 0.8545, 0.4607, 0.8548, 0.499, 0.8272, 0.4997, 0.8646, 0.4542, 0.8787, 0.4542, 0.8786, 0.4925, 0.8645, 0.4925, 1.869, -0.2179, 2.156, -0.2188, 2.16, 0.9486, 2.073, 0.9488, 0.895, 0.7049, 0.9054, 0.7049, 0.9055, 0.7302, 0.895, 0.7303, 0.8328, 0.2031, 0.8554, 0.2026, 0.856, 0.2257, 0.8324, 0.2262, 0.8654, 0.1961, 0.8795, 0.1962, 0.8795, 0.2192, 0.8654, 0.2192, 0.8951, 0.7533, 0.9056, 0.7533, 0.9056, 0.7664, 0.8952, 0.7665, 0.8302, 0.1544, 0.8516, 0.1539, 0.8551, 0.1894, 0.833, 0.19, 0.8656, 0.1473, 0.8797, 0.1474, 0.8796, 0.183, 0.8655, 0.1829, 0.1303, 0.1632, 0.2036, 0.1609, 0.2837, 0.1583, 0.4512, 0.1535, 0.731, 0.1456, 1.123, 0.1345, 1.353, 0.1289, 1.362, 0.3676, 0.1793, 0.3922, -0.9925, 0.5219, 1.435, 0.07449, 1.552, 0.07485, 1.552, 0.3137, 1.434, 0.3133, 1.684, -1.372, 1.971, -1.373, 1.971, -1.279, 1.684, -1.278, 2.195, 1.989, 2.207, 2.131, 2.148, 2.265, 2.136, 2.083, 1.687, -0.4165, 1.974, -0.4173, 1.974, -0.3055, 1.687, -0.3046, 2.136, 2.083, 2.148, 2.265, 2.089, 2.371, 2.078, 2.155, 1.687, -0.3046, 1.974, -0.3055, 1.974, -0.2205, 1.687, -0.2196, 1.683, -1.479, 1.97, -1.48, 1.971, -1.373, 1.684, -1.372, 2.078, 2.155, 2.089, 2.371, 2.02, 2.468, 2.01, 2.217, 2.488, -2.268, 2.488, -1.98, 2.413, -1.98, 2.412, -2.267, 1.683, -1.585, 1.97, -1.586, 1.97, -1.48, 1.683, -1.479, 2.01, 2.217, 2.02, 2.468, 1.95, 2.552, 1.942, 2.268, 2.412, -2.267, 2.413, -1.98, 2.338, -1.98, 2.337, -2.267, 1.683, -1.647, 1.97, -1.648, 1.97, -1.586, 1.683, -1.585, 1.942, 2.268, 1.95, 2.552, 1.91, 2.603, 1.903, 2.3, 2.337, -2.267, 2.338, -1.98, 2.294, -1.98, 2.293, -2.267, 1.883, -1.692, 1.97, -1.692, 1.97, -1.648, 1.683, -1.647, 1.685, -1.956, 1.683, -2.836, 1.849, -4.039, 1.901, -2.377, 1.685, -1.956, 1.973, -1.957, 1.973, -1.693, 1.686, -1.693, -0.9925, 0.5219, 0.1793, 0.3922, 1.362, 0.3676, 1.367, 0.5128, 0.1566, 0.479, -0.7308, 0.5491, 1.434, 0.3133, 1.552, 0.3137, 1.551, 0.4589, 1.434, 0.4585, 0.2513, 1.77, 0.4444, 1.759, 0.434, 1.803, 0.4226, 1.929, 1.684, -1.18, 1.971, -1.181, 1.971, -1.134, 1.684, -1.133, 2.403, 2.659, 2.394, 2.761, 2.244, 2.709, 2.207, 2.603, -0.2455, -4.04, -0.1454, -4.036, 0.2501, -3.81, 0.182, -3.798, 0.7146, 0.02893, 0.7227, 0.02753, 0.7395, 0.05925, 0.7325, 0.05948, 0.7325, 0.05948, 0.7395, 0.05925, 0.7437, 0.0835, 0.7371, 0.08372, 0.7371, 0.08372, 0.7437, 0.0835, 0.7436, 0.1201, 0.7368, 0.1203, 0.7368, 0.1203, 0.7436, 0.1201, 0.7456, 0.1568, 0.7389, 0.157, 0.7386, 0.1927, 0.7455, 0.1925, 0.7431, 0.2057, 0.736, 0.206, 0.7313, 0.2292, 0.7387, 0.2289, 0.731, 0.2546, 0.7231, 0.2548, 0.7231, 0.2548, 0.731, 0.2546, 0.7486, 0.3028, 0.7419, 0.303, 0.7419, 0.303, 0.7486, 0.3028, 0.7508, 0.3329, 0.7444, 0.3331, 0.7444, 0.3331, 0.7508, 0.3329, 0.7481, 0.3821, 0.7415, 0.3823, 0.7415, 0.3823, 0.7481, 0.3821, 0.7418, 0.4246, 0.7347, 0.4248, 0.7347, 0.4248, 0.7418, 0.4246, 0.7373, 0.4639, 0.7299, 0.4642, 0.7299, 0.4642, 0.7373, 0.4639, 0.7171, 0.5028, 0.7084, 0.5031, 0.736, 0.206, 0.7431, 0.2057, 0.7387, 0.2289, 0.7313, 0.2292, 0.7389, 0.157, 0.7456, 0.1568, 0.7455, 0.1925, 0.7386, 0.1927, 2.14, 1.356, 2.144, 1.404, 2.088, 1.332, 2.084, 1.271, 2.084, 1.271, 2.088, 1.332, 2.033, 1.261, 2.029, 1.189, 2.029, 1.189, 2.033, 1.261, 1.971, 1.18, 1.967, 1.095, 1.967, 1.095, 1.971, 1.18, 1.909, 1.098, 1.906, 1.003, 1.906, 1.003, 1.909, 1.098, 1.873, 1.051, 1.87, 0.9488, 1.684, -1.133, 1.971, -1.134, 1.972, -1.082, 1.684, -1.081, 2.394, 2.761, 2.384, 2.872, 2.294, 2.827, 2.244, 2.709, 2.244, 2.709, 2.294, 2.827, 2.261, 3.202, 2.208, 3.121, 0.7227, 0.02753, 0.7316, 0.02598, 0.7471, 0.059, 0.7395, 0.05925, 0.7395, 0.05925, 0.7471, 0.059, 0.751, 0.08325, 0.7437, 0.0835, 0.7437, 0.0835, 0.751, 0.08325, 0.7509, 0.1199, 0.7436, 0.1201, 0.7436, 0.1201, 0.7509, 0.1199, 0.7529, 0.1566, 0.7456, 0.1568, 0.7455, 0.1925, 0.7531, 0.1922, 0.7509, 0.2055, 0.7431, 0.2057, 0.7387, 0.2289, 0.7468, 0.2287, 0.7397, 0.2543, 0.731, 0.2546, 0.731, 0.2546, 0.7397, 0.2543, 0.7559, 0.3025, 0.7486, 0.3028, 0.9709, 0.3603, 0.9637, 0.3602, 0.9636, 0.3301, 0.9708, 0.3301, 0.9708, 0.3301, 0.9636, 0.3301, 0.9635, 0.281, 0.9706, 0.281, 0.7481, 0.3821, 0.7553, 0.3819, 0.7495, 0.4243, 0.7418, 0.4246, 0.7418, 0.4246, 0.7495, 0.4243, 0.7454, 0.4637, 0.7373, 0.4639, 0.7373, 0.4639, 0.7454, 0.4637, 0.7267, 0.5025, 0.7171, 0.5028, 0.7431, 0.2057, 0.7509, 0.2055, 0.7468, 0.2287, 0.7387, 0.2289, 0.7456, 0.1568, 0.7529, 0.1566, 0.7531, 0.1922, 0.7455, 0.1925, 2.144, 1.404, 2.149, 1.456, 2.092, 1.399, 2.088, 1.332, 2.088, 1.332, 2.092, 1.399, 2.037, 1.342, 2.033, 1.261, 2.033, 1.261, 2.037, 1.342, 1.974, 1.273, 1.971, 1.18, 1.971, 1.18, 1.974, 1.273, 1.912, 1.203, 1.909, 1.098, 1.909, 1.098, 1.912, 1.203, 1.875, 1.163, 1.873, 1.051, 1.684, -1.081, 1.972, -1.082, 1.972, -0.9692, 1.685, -0.9684, 2.384, 2.872, 2.362, 3.116, 2.279, 3.059, 2.294, 2.827, -0.03588, -4.031, 0.1959, -4.021, 0.4794, -3.85, 0.3244, -3.823, 0.7316, 0.02598, 0.7502, 0.02271, 0.7629, 0.05855, 0.7471, 0.059, 0.7471, 0.059, 0.7629, 0.05855, 0.7659, 0.08283, 0.751, 0.08325, 0.751, 0.08325, 0.7659, 0.08283, 0.7661, 0.1194, 0.7509, 0.1199, 0.7509, 0.1199, 0.7661, 0.1194, 0.768, 0.1561, 0.7529, 0.1566, 0.7531, 0.1922, 0.7687, 0.1918, 0.7669, 0.205, 0.7509, 0.2055, 0.7468, 0.2287, 0.7637, 0.2282, 0.7578, 0.2538, 0.7397, 0.2543, 0.7397, 0.2543, 0.7578, 0.2538, 0.7708, 0.3021, 0.7559, 0.3025, 0.7559, 0.3025, 0.7708, 0.3021, 0.7721, 0.3322, 0.7578, 0.3326, 0.7578, 0.3326, 0.7721, 0.3322, 0.7701, 0.3815, 0.7553, 0.3819, 0.7553, 0.3819, 0.7701, 0.3815, 0.7655, 0.4239, 0.7495, 0.4243, 0.7495, 0.4243, 0.7655, 0.4239, 0.7622, 0.4632, 0.7454, 0.4637, 0.7454, 0.4637, 0.7622, 0.4632, 0.7468, 0.5019, 0.7267, 0.5025, 0.7509, 0.2055, 0.7669, 0.205, 0.7637, 0.2282, 0.7468, 0.2287, 0.7529, 0.1566, 0.768, 0.1561, 0.7687, 0.1918, 0.7531, 0.1922, 2.149, 1.456, 2.159, 1.571, 2.101, 1.546, 2.092, 1.399, 2.092, 1.399, 2.101, 1.546, 2.046, 1.516, 2.037, 1.342, 2.037, 1.342, 2.046, 1.516, 1.982, 1.476, 1.974, 1.273, 1.974, 1.273, 1.982, 1.476, 1.918, 1.432, 1.912, 1.203, 1.912, 1.203, 1.918, 1.432, 1.881, 1.407, 1.875, 1.163, 1.685, -0.8014, 1.972, -0.8023, 1.973, -0.5572, 1.686, -0.5563, 2.33, 3.476, 2.283, 4.006, 2.243, 3.969, 2.271, 3.436, 0.5708, -4.007, 1.103, -3.986, 1.105, -3.951, 0.7405, -3.891, 0.7814, 0.01776, 0.8251, 0.01056, 0.8278, 0.05671, 0.7901, 0.05778, 0.7901, 0.05778, 0.8278, 0.05671, 0.8277, 0.08107, 0.7918, 0.08209, 0.7918, 0.08209, 0.8277, 0.08107, 0.8286, 0.1177, 0.7923, 0.1187, 0.7923, 0.1187, 0.8286, 0.1177, 0.8302, 0.1544, 0.7941, 0.1554, 0.7957, 0.191, 0.833, 0.19, 0.8328, 0.2031, 0.7945, 0.2042, 0.7924, 0.2274, 0.8324, 0.2262, 0.8309, 0.2517, 0.7883, 0.2529, 0.7883, 0.2529, 0.8309, 0.2517, 0.8328, 0.3003, 0.7968, 0.3013, 0.7968, 0.3013, 0.8328, 0.3003, 0.8317, 0.3305, 0.7972, 0.3315, 0.7972, 0.3315, 0.8317, 0.3305, 0.8313, 0.3797, 0.7958, 0.3807, 0.7958, 0.3807, 0.8313, 0.3797, 0.831, 0.422, 0.7929, 0.4231, 0.7929, 0.4231, 0.831, 0.422, 0.8309, 0.4612, 0.791, 0.4624, 0.791, 0.4624, 0.8309, 0.4612, 0.8272, 0.4997, 0.7803, 0.501, 0.7945, 0.2042, 0.8328, 0.2031, 0.8324, 0.2262, 0.7924, 0.2274, 0.7941, 0.1554, 0.8302, 0.1544, 0.833, 0.19, 0.7957, 0.191, 2.173, 1.74, 2.195, 1.989, 2.136, 2.083, 2.115, 1.764, 2.115, 1.764, 2.136, 2.083, 2.078, 2.155, 2.059, 1.775, 2.059, 1.775, 2.078, 2.155, 2.01, 2.217, 1.993, 1.776, 1.993, 1.776, 2.01, 2.217, 1.942, 2.268, 1.928, 1.771, 1.928, 1.771, 1.942, 2.268, 1.903, 2.3, 1.89, 1.769, 1.685, -0.9684, 1.972, -0.9692, 1.972, -0.8023, 1.685, -0.8014, 2.362, 3.116, 2.33, 3.476, 2.271, 3.436, 2.279, 3.059, 0.1959, -4.021, 0.5708, -4.007, 0.7405, -3.891, 0.4794, -3.85, 0.7502, 0.02271, 0.7814, 0.01776, 0.7901, 0.05778, 0.7629, 0.05855, 0.7629, 0.05855, 0.7901, 0.05778, 0.7918, 0.08209, 0.7659, 0.08283, 0.7659, 0.08283, 0.7918, 0.08209, 0.7923, 0.1187, 0.7661, 0.1194, 0.7661, 0.1194, 0.7923, 0.1187, 0.7941, 0.1554, 0.768, 0.1561, 0.7687, 0.1918, 0.7957, 0.191, 0.7945, 0.2042, 0.7669, 0.205, 0.7637, 0.2282, 0.7924, 0.2274, 0.7883, 0.2529, 0.7578, 0.2538, 0.7578, 0.2538, 0.7883, 0.2529, 0.7968, 0.3013, 0.7708, 0.3021, 0.7708, 0.3021, 0.7968, 0.3013, 0.7972, 0.3315, 0.7721, 0.3322, 0.7721, 0.3322, 0.7972, 0.3315, 0.7958, 0.3807, 0.7701, 0.3815, 0.7701, 0.3815, 0.7958, 0.3807, 0.7929, 0.4231, 0.7655, 0.4239, 0.7655, 0.4239, 0.7929, 0.4231, 0.791, 0.4624, 0.7622, 0.4632, 0.7622, 0.4632, 0.791, 0.4624, 0.7803, 0.501, 0.7468, 0.5019, 0.7669, 0.205, 0.7945, 0.2042, 0.7924, 0.2274, 0.7637, 0.2282, 0.768, 0.1561, 0.7941, 0.1554, 0.7957, 0.191, 0.7687, 0.1918, 0.9512, 0.6716, 0.9529, 0.6919, 0.946, 0.6947, 0.9443, 0.6687, 2.101, 1.546, 2.115, 1.764, 2.059, 1.775, 2.046, 1.516, 2.046, 1.516, 2.059, 1.775, 1.993, 1.776, 1.982, 1.476, 1.982, 1.476, 1.993, 1.776, 1.928, 1.771, 1.918, 1.432, 1.918, 1.432, 1.928, 1.771, 1.89, 1.769, 1.881, 1.407, 0.8566, 2.291, 0.8731, 2.293, 0.8726, 2.462, 0.8564, 2.335, 0.9797, 0.116, 0.9801, 0.1654, 0.9634, 0.1655, 0.9634, 0.1161, 0.8569, 2.223, 0.8733, 2.224, 0.8731, 2.293, 0.8566, 2.291, 0.8644, 0.5385, 0.8785, 0.5385, 0.8783, 0.5876, 0.8642, 0.5876, 0.2403, 0.0, 0.4394, 0.005811, 0.4396, 0.05494, 0.267, 0.0493, 0.8642, 0.5876, 0.8783, 0.5876, 0.8782, 0.6348, 0.864, 0.6347, 0.267, 0.0493, 0.4396, 0.05494, 0.4398, 0.1021, 0.2731, 0.09657, 0.8571, 2.185, 0.8734, 2.187, 0.8733, 2.224, 0.8569, 2.223, 0.2823, 1.526, 0.4463, 1.653, 0.4465, 1.691, 0.224, 1.673, 0.864, 0.6347, 0.8782, 0.6348, 0.8734, 2.187, 0.8571, 2.185, 0.224, 1.673, 0.4465, 1.691, 0.4444, 1.759, 0.2513, 1.77, 0.2731, 0.09657, 0.4398, 0.1021, 0.4463, 1.653, 0.2823, 1.526, 1.901, -2.377, 2.041, -2.377, 1.973, -1.957, 1.685, -1.956, 0.4348, 1.78, 0.2823, 1.526, 0.2735, 0.09663, 2.041, -2.377, 2.26, -1.958, 1.973, -1.957, 0.4465, 1.692, 0.447, 5.093e-05, 0.4475, 0.0, 0.574, 1.424])
me_cube.materials.append(mat_orkswordsteel)
me_cube.materials.append(mat_orkhandlewood)
me_cube.materials.append(mat_orcishhilt_pommel)
me_cube.use_remesh_preserve_volume = False
me_cube.use_remesh_preserve_attributes = False
me_cube.use_mirror_vertex_groups = False
me_cube.update()

# ---- objects
ob_light = bpy.data.objects.new('light', me_plane)
ob_ork_sword = bpy.data.objects.new('Ork Sword', me_cube)

# ---- transforms, parenting, visibility, modifiers, constraints
ob_light.location = (-1.899, 0.3715, 0.04274)
ob_light.rotation_euler = (0.0, -1.342, 0.0)
ob_light.hide_render = True
ob_light.lineart.crease_threshold = 0.0
ob_ork_sword.location = (0.0, 0.0, 0.0)
ob_ork_sword.lock_rotations_4d = False
ob_ork_sword.empty_display_type = 'ARROWS'
ob_ork_sword.lineart.crease_threshold = 0.0

# ---- collection membership
col_collection_1.objects.link(ob_light)
col_collection_1.objects.link(ob_ork_sword)

# ---- scene / render settings (as saved in the file)
scene.frame_start = 1; scene.frame_end = 250; scene.frame_set(1)
scene.render.engine = 'CYCLES'
scene.render.image_settings.compression = 90
scene.render.resolution_percentage = 50
scene.render.dither_intensity = 0.0
scene.cycles.use_denoising = False
scene.cycles.samples = 10
scene.cycles.sampling_pattern = 'TABULATED_SOBOL'
scene.cycles.light_sampling_threshold = 0.0
scene.cycles.use_adaptive_sampling = False
scene.cycles.use_light_tree = False
scene.cycles.blur_glossy = 0.0
scene.cycles.volume_bounces = 1
scene.cycles.pixel_filter_type = 'GAUSSIAN'
scene.cycles.sample_clamp_indirect = 0.0
scene.view_settings.view_transform = 'Standard'
bpy.context.view_layer.update()

# ---- added for rendering (the .blend has no active camera and no usable light): camera, sun
cam_auto = bpy.data.cameras.new('AutoCamera')
cam_auto.lens = 50.0
cam_auto.sensor_width = 36.0
cam_auto.clip_end = 1000.0
ob_auto_camera = bpy.data.objects.new('AutoCamera', cam_auto)
scene.collection.objects.link(ob_auto_camera)
ob_auto_camera.location = (1.54931, -1.71701, 1.07021)
ob_auto_camera.rotation_euler = (1.09748, -7.21219e-08, 0.694738)
scene.camera = ob_auto_camera
light_auto_sun = bpy.data.lights.new('AutoSun', 'SUN')
light_auto_sun.energy = 3.0
light_auto_sun.angle = 0.0523599
ob_auto_sun = bpy.data.objects.new('AutoSun', light_auto_sun)
scene.collection.objects.link(ob_auto_sun)
ob_auto_sun.rotation_euler = (0.872665, 0.174533, 0.523599)
bpy.context.view_layer.update()
